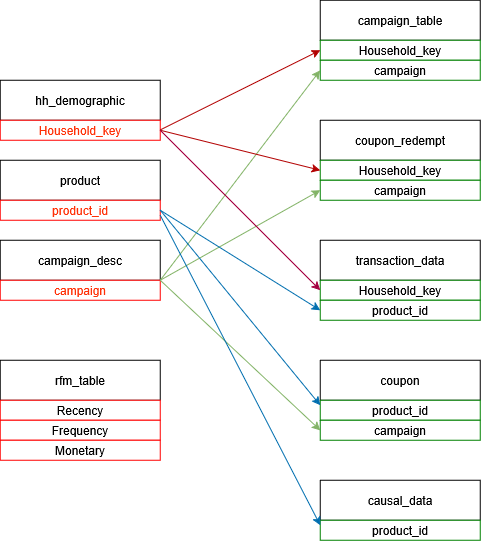

The diagram above was exported from draw.io. Its source (the exported page's mxGraphModel, read from the mxfile embedded in the PNG):
<mxGraphModel dx="1664" dy="916" grid="1" gridSize="10" guides="1" tooltips="1" connect="1" arrows="1" fold="1" page="1" pageScale="1" pageWidth="827" pageHeight="1169" math="0" shadow="0">
  <root>
    <mxCell id="0" />
    <mxCell id="1" parent="0" />
    <mxCell id="aIXxMzU23ZNwAUn7-SHy-1" parent="1" style="rounded=0;whiteSpace=wrap;html=1;" value="hh_demographic" vertex="1">
      <mxGeometry height="40" width="160" x="40" y="120" as="geometry" />
    </mxCell>
    <mxCell id="Ag8gT_CpMls0gqiBrOYh-1" parent="1" style="rounded=0;whiteSpace=wrap;html=1;strokeColor=red;fillStyle=solid;fillColor=#FFFFFF;gradientColor=none;fontColor=light-dark(#FF3007,#FF3007);" value="&lt;span style=&quot;&quot;&gt;Household_key&lt;/span&gt;" vertex="1">
      <mxGeometry height="20" width="160" x="40" y="160" as="geometry" />
    </mxCell>
    <mxCell id="Ag8gT_CpMls0gqiBrOYh-3" parent="1" style="rounded=0;whiteSpace=wrap;html=1;" value="product" vertex="1">
      <mxGeometry height="40" width="160" x="40" y="200" as="geometry" />
    </mxCell>
    <mxCell id="Ag8gT_CpMls0gqiBrOYh-4" parent="1" style="rounded=0;whiteSpace=wrap;html=1;" value="campaign_desc" vertex="1">
      <mxGeometry height="40" width="160" x="40" y="280" as="geometry" />
    </mxCell>
    <mxCell id="Ag8gT_CpMls0gqiBrOYh-5" parent="1" style="rounded=0;whiteSpace=wrap;html=1;strokeColor=red;fontColor=light-dark(#FF3007,#FF3007);" value="&lt;span style=&quot;&quot;&gt;product_id&lt;/span&gt;" vertex="1">
      <mxGeometry height="20" width="160" x="40" y="240" as="geometry" />
    </mxCell>
    <mxCell id="Ag8gT_CpMls0gqiBrOYh-6" parent="1" style="rounded=0;whiteSpace=wrap;html=1;strokeColor=red;fontColor=light-dark(#FF3007,#FF3007);" value="&lt;div&gt;&lt;span style=&quot;&quot;&gt;campaign&lt;/span&gt;&lt;/div&gt;" vertex="1">
      <mxGeometry height="20" width="160" x="40" y="320" as="geometry" />
    </mxCell>
    <mxCell id="Ag8gT_CpMls0gqiBrOYh-7" parent="1" style="rounded=0;whiteSpace=wrap;html=1;fontStyle=0" value="campaign_table" vertex="1">
      <mxGeometry height="40" width="160" x="360" y="40" as="geometry" />
    </mxCell>
    <mxCell id="Ag8gT_CpMls0gqiBrOYh-8" parent="1" style="rounded=0;whiteSpace=wrap;html=1;strokeColor=light-dark(#008000,#50BE50);fontColor=light-dark(#000000,#006633);fontStyle=0" value="&lt;span style=&quot;color: light-dark(rgb(0, 0, 0), rgb(153, 255, 153));&quot;&gt;Household_key&lt;/span&gt;" vertex="1">
      <mxGeometry height="20" width="160" x="360" y="80" as="geometry" />
    </mxCell>
    <mxCell id="Ag8gT_CpMls0gqiBrOYh-9" parent="1" style="rounded=0;whiteSpace=wrap;html=1;strokeColor=light-dark(#008000,#50BE50);fontColor=light-dark(#000000,#006633);fontStyle=0" value="&lt;span style=&quot;color: light-dark(rgb(0, 0, 0), rgb(153, 255, 153));&quot;&gt;campaign&lt;/span&gt;" vertex="1">
      <mxGeometry height="20" width="160" x="360" y="100" as="geometry" />
    </mxCell>
    <mxCell id="Ag8gT_CpMls0gqiBrOYh-10" edge="1" parent="1" style="edgeStyle=none;orthogonalLoop=1;jettySize=auto;html=1;rounded=0;entryX=0;entryY=0.5;entryDx=0;entryDy=0;fillColor=#e51400;strokeColor=light-dark(#B20000,#FF1807);" target="Ag8gT_CpMls0gqiBrOYh-8" value="">
      <mxGeometry relative="1" width="100" as="geometry">
        <Array as="points" />
        <mxPoint x="200" y="169.66" as="sourcePoint" />
        <mxPoint x="300" y="169.66" as="targetPoint" />
      </mxGeometry>
    </mxCell>
    <mxCell id="Ag8gT_CpMls0gqiBrOYh-11" edge="1" parent="1" style="edgeStyle=none;orthogonalLoop=1;jettySize=auto;html=1;rounded=0;entryX=0;entryY=0.5;entryDx=0;entryDy=0;fillColor=#d5e8d4;strokeColor=#82b366;gradientColor=#97d077;" target="Ag8gT_CpMls0gqiBrOYh-9" value="">
      <mxGeometry relative="1" width="100" as="geometry">
        <Array as="points" />
        <mxPoint x="200" y="320" as="sourcePoint" />
        <mxPoint x="370" y="110" as="targetPoint" />
      </mxGeometry>
    </mxCell>
    <mxCell id="Ag8gT_CpMls0gqiBrOYh-12" parent="1" style="rounded=0;whiteSpace=wrap;html=1;" value="coupon_redempt" vertex="1">
      <mxGeometry height="40" width="160" x="360" y="160" as="geometry" />
    </mxCell>
    <mxCell id="Ag8gT_CpMls0gqiBrOYh-13" parent="1" style="rounded=0;whiteSpace=wrap;html=1;strokeColor=green;fontColor=light-dark(#000000,#99FF99);" value="&lt;span style=&quot;&quot;&gt;Household_key&lt;/span&gt;" vertex="1">
      <mxGeometry height="20" width="160" x="360" y="200" as="geometry" />
    </mxCell>
    <mxCell id="Ag8gT_CpMls0gqiBrOYh-14" parent="1" style="rounded=0;whiteSpace=wrap;html=1;strokeColor=green;fontColor=light-dark(#000000,#99FF99);" value="&lt;span style=&quot;&quot;&gt;campaign&lt;/span&gt;" vertex="1">
      <mxGeometry height="20" width="160" x="360" y="220" as="geometry" />
    </mxCell>
    <mxCell id="Ag8gT_CpMls0gqiBrOYh-15" edge="1" parent="1" source="Ag8gT_CpMls0gqiBrOYh-6" style="edgeStyle=none;orthogonalLoop=1;jettySize=auto;html=1;rounded=0;exitX=1;exitY=0;exitDx=0;exitDy=0;entryX=0;entryY=0.5;entryDx=0;entryDy=0;fillColor=#d5e8d4;strokeColor=#82b366;gradientColor=#97d077;" target="Ag8gT_CpMls0gqiBrOYh-14" value="">
      <mxGeometry relative="1" width="100" as="geometry">
        <Array as="points" />
        <mxPoint x="260" y="440" as="sourcePoint" />
        <mxPoint x="420" y="230" as="targetPoint" />
      </mxGeometry>
    </mxCell>
    <mxCell id="Ag8gT_CpMls0gqiBrOYh-16" edge="1" parent="1" source="Ag8gT_CpMls0gqiBrOYh-1" style="edgeStyle=none;orthogonalLoop=1;jettySize=auto;html=1;rounded=0;entryX=0;entryY=0.5;entryDx=0;entryDy=0;exitX=1;exitY=0.5;exitDx=0;exitDy=0;fillColor=#e51400;strokeColor=light-dark(#B20000,#FF1807);" target="Ag8gT_CpMls0gqiBrOYh-13" value="">
      <mxGeometry relative="1" width="100" as="geometry">
        <Array as="points" />
        <mxPoint x="250" y="219.66" as="sourcePoint" />
        <mxPoint x="410" y="140" as="targetPoint" />
      </mxGeometry>
    </mxCell>
    <mxCell id="Ag8gT_CpMls0gqiBrOYh-17" parent="1" style="rounded=0;whiteSpace=wrap;html=1;" value="transaction_data" vertex="1">
      <mxGeometry height="40" width="160" x="360" y="280" as="geometry" />
    </mxCell>
    <mxCell id="Ag8gT_CpMls0gqiBrOYh-18" parent="1" style="rounded=0;whiteSpace=wrap;html=1;strokeColor=green;fontColor=light-dark(#000000,#99FF99);" value="&lt;span style=&quot;&quot;&gt;Household_key&lt;/span&gt;" vertex="1">
      <mxGeometry height="20" width="160" x="360" y="320" as="geometry" />
    </mxCell>
    <mxCell id="Ag8gT_CpMls0gqiBrOYh-19" parent="1" style="rounded=0;whiteSpace=wrap;html=1;strokeColor=green;fontColor=light-dark(#000000,#99FF99);" value="&lt;span style=&quot;&quot;&gt;product_id&lt;/span&gt;" vertex="1">
      <mxGeometry height="20" width="160" x="360" y="340" as="geometry" />
    </mxCell>
    <mxCell id="Ag8gT_CpMls0gqiBrOYh-20" edge="1" parent="1" source="Ag8gT_CpMls0gqiBrOYh-1" style="edgeStyle=none;orthogonalLoop=1;jettySize=auto;html=1;rounded=0;entryX=0;entryY=0.5;entryDx=0;entryDy=0;exitX=1;exitY=0.5;exitDx=0;exitDy=0;fillColor=#d80073;strokeColor=light-dark(#A50040,#FF1807);" target="Ag8gT_CpMls0gqiBrOYh-18" value="">
      <mxGeometry relative="1" width="100" as="geometry">
        <Array as="points" />
        <mxPoint x="220" y="170" as="sourcePoint" />
        <mxPoint x="380" y="210" as="targetPoint" />
      </mxGeometry>
    </mxCell>
    <mxCell id="Ag8gT_CpMls0gqiBrOYh-21" edge="1" parent="1" style="edgeStyle=none;orthogonalLoop=1;jettySize=auto;html=1;rounded=0;entryX=0;entryY=0.5;entryDx=0;entryDy=0;exitX=1;exitY=0.5;exitDx=0;exitDy=0;fillColor=#1ba1e2;strokeColor=#006EAF;" target="Ag8gT_CpMls0gqiBrOYh-19" value="">
      <mxGeometry relative="1" width="100" as="geometry">
        <Array as="points" />
        <mxPoint x="200" y="250" as="sourcePoint" />
        <mxPoint x="360" y="410" as="targetPoint" />
      </mxGeometry>
    </mxCell>
    <mxCell id="Ag8gT_CpMls0gqiBrOYh-22" parent="1" style="rounded=0;whiteSpace=wrap;html=1;" value="coupon" vertex="1">
      <mxGeometry height="40" width="160" x="360" y="400" as="geometry" />
    </mxCell>
    <mxCell id="Ag8gT_CpMls0gqiBrOYh-23" parent="1" style="rounded=0;whiteSpace=wrap;html=1;strokeColor=green;fontColor=light-dark(#000000,#99FF99);" value="&lt;span style=&quot;&quot;&gt;product_id&lt;/span&gt;" vertex="1">
      <mxGeometry height="20" width="160" x="360" y="440" as="geometry" />
    </mxCell>
    <mxCell id="Ag8gT_CpMls0gqiBrOYh-24" parent="1" style="rounded=0;whiteSpace=wrap;html=1;strokeColor=green;fontColor=light-dark(#000000,#99FF99);" value="&lt;span style=&quot;&quot;&gt;campaign&lt;/span&gt;" vertex="1">
      <mxGeometry height="20" width="160" x="360" y="460" as="geometry" />
    </mxCell>
    <mxCell id="Ag8gT_CpMls0gqiBrOYh-25" edge="1" parent="1" source="Ag8gT_CpMls0gqiBrOYh-6" style="edgeStyle=none;orthogonalLoop=1;jettySize=auto;html=1;rounded=0;exitX=1;exitY=0;exitDx=0;exitDy=0;entryX=0;entryY=0.5;entryDx=0;entryDy=0;fillColor=#d5e8d4;strokeColor=#82b366;gradientColor=#97d077;" target="Ag8gT_CpMls0gqiBrOYh-24" value="">
      <mxGeometry relative="1" width="100" as="geometry">
        <Array as="points" />
        <mxPoint x="210" y="400" as="sourcePoint" />
        <mxPoint x="370" y="310" as="targetPoint" />
      </mxGeometry>
    </mxCell>
    <mxCell id="Ag8gT_CpMls0gqiBrOYh-26" edge="1" parent="1" source="Ag8gT_CpMls0gqiBrOYh-5" style="edgeStyle=none;orthogonalLoop=1;jettySize=auto;html=1;rounded=0;entryX=0;entryY=0.25;entryDx=0;entryDy=0;exitX=1;exitY=0.5;exitDx=0;exitDy=0;fillColor=#1ba1e2;strokeColor=#006EAF;" target="Ag8gT_CpMls0gqiBrOYh-23" value="">
      <mxGeometry relative="1" width="100" as="geometry">
        <Array as="points" />
        <mxPoint x="210" y="250" as="sourcePoint" />
        <mxPoint x="370" y="350" as="targetPoint" />
      </mxGeometry>
    </mxCell>
    <mxCell id="Ag8gT_CpMls0gqiBrOYh-27" parent="1" style="rounded=0;whiteSpace=wrap;html=1;" value="causal_data" vertex="1">
      <mxGeometry height="40" width="160" x="360" y="520" as="geometry" />
    </mxCell>
    <mxCell id="Ag8gT_CpMls0gqiBrOYh-28" parent="1" style="rounded=0;whiteSpace=wrap;html=1;strokeColor=green;fontColor=light-dark(#000000,#99FF99);" value="&lt;span style=&quot;&quot;&gt;product_id&lt;/span&gt;" vertex="1">
      <mxGeometry height="20" width="160" x="360" y="560" as="geometry" />
    </mxCell>
    <mxCell id="Ag8gT_CpMls0gqiBrOYh-30" edge="1" parent="1" source="Ag8gT_CpMls0gqiBrOYh-5" style="edgeStyle=none;orthogonalLoop=1;jettySize=auto;html=1;rounded=0;entryX=0;entryY=0.25;entryDx=0;entryDy=0;exitX=1;exitY=0.75;exitDx=0;exitDy=0;fillColor=#1ba1e2;strokeColor=#006EAF;" target="Ag8gT_CpMls0gqiBrOYh-28" value="">
      <mxGeometry relative="1" width="100" as="geometry">
        <Array as="points" />
        <mxPoint x="210" y="270" as="sourcePoint" />
        <mxPoint x="370" y="465" as="targetPoint" />
      </mxGeometry>
    </mxCell>
    <mxCell id="AQACB0_WF6jT8v00f4VG-1" parent="1" style="rounded=0;whiteSpace=wrap;html=1;" value="rfm_table" vertex="1">
      <mxGeometry height="40" width="160" x="40" y="400" as="geometry" />
    </mxCell>
    <mxCell id="AQACB0_WF6jT8v00f4VG-2" parent="1" style="rounded=0;whiteSpace=wrap;html=1;strokeColor=light-dark(#FF0000,#97D077);fontColor=light-dark(#FF3007,#FF3007);" value="&lt;span style=&quot;color: light-dark(rgb(0, 0, 0), rgb(102, 178, 255));&quot;&gt;Recency&lt;/span&gt;" vertex="1">
      <mxGeometry height="20" width="160" x="40" y="440" as="geometry" />
    </mxCell>
    <mxCell id="AQACB0_WF6jT8v00f4VG-3" parent="1" style="rounded=0;whiteSpace=wrap;html=1;strokeColor=light-dark(#FF0000,#97D077);fontColor=light-dark(#FF3007,#FF3007);" value="&lt;span style=&quot;color: light-dark(rgb(0, 0, 0), rgb(102, 178, 255));&quot;&gt;Frequency&lt;/span&gt;" vertex="1">
      <mxGeometry height="20" width="160" x="40" y="460" as="geometry" />
    </mxCell>
    <mxCell id="AQACB0_WF6jT8v00f4VG-4" parent="1" style="rounded=0;whiteSpace=wrap;html=1;strokeColor=light-dark(#FF0000,#97D077);fontColor=light-dark(#FF3007,#FF3007);" value="&lt;span style=&quot;color: light-dark(rgb(0, 0, 0), rgb(102, 178, 255));&quot;&gt;Monetary&lt;/span&gt;" vertex="1">
      <mxGeometry height="20" width="160" x="40" y="480" as="geometry" />
    </mxCell>
  </root>
</mxGraphModel>